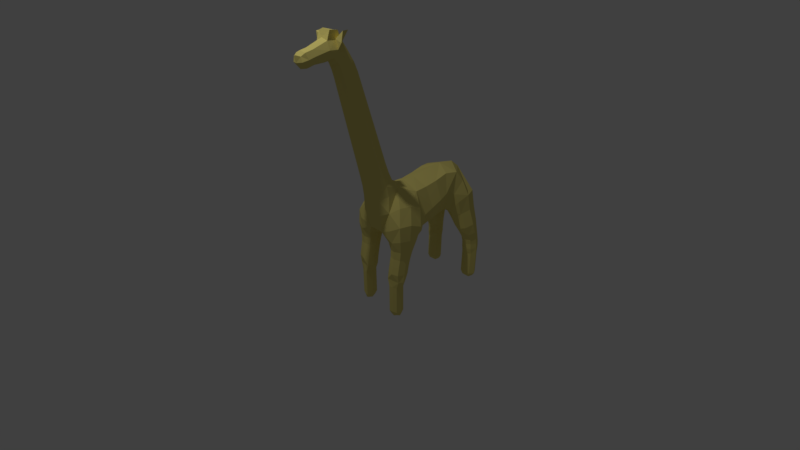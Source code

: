 # Source: kirin.blend  (saved by Blender 2.79.0; exported with 4.5.12 LTS)
import bpy
from mathutils import Matrix  # noqa: F401  (used for matrix-valued properties, if any)

bpy.ops.wm.read_factory_settings(use_empty=True)
scene = bpy.context.scene
scene.name = 'Scene'

# ---- collections
col_collection_1 = bpy.data.collections.new('Collection 1'); scene.collection.children.link(col_collection_1)

# ---- materials (node trees are filled in below, after node groups)
mat_material = bpy.data.materials.new('Material')
mat_material.alpha_threshold = 0.0
mat_material.use_transparent_shadow = False
mat_material.diffuse_color = (0.8, 0.6959, 0.2076, 1.0)
mat_material.roughness = 0.5
mat_material.specular_intensity = 0.1019
mat_material.line_color = (0.0, 0.0, 0.0, 1.0)

# ---- material node trees

# ---- world
world_world = bpy.data.worlds.new('World'); scene.world = world_world
world_world.color = (0.05088, 0.05088, 0.05088)
world_world.use_sun_shadow = False
world_world.sun_shadow_jitter_overblur = 0.0
world_world.cycles.sampling_method = 'MANUAL'

# ---- cameras
cam_camera = bpy.data.cameras.new('Camera')
cam_camera.clip_end = 100.0
cam_camera.lens = 16.0
cam_camera.sensor_width = 32.0
cam_camera.sensor_height = 18.0
cam_camera.ortho_scale = 7.314
cam_camera.dof.focus_distance = 5.24
cam_camera.dof.aperture_fstop = 128.0

# ---- lights
light_lamp = bpy.data.lights.new('Lamp', 'POINT')
light_lamp.transmission_factor = 0.0
light_lamp.cutoff_distance = 30.0
light_lamp.energy = 500.0
light_lamp.shadow_buffer_clip_start = 1.001
light_lamp.shadow_soft_size = 0.1
light_lamp.shadow_maximum_resolution = 0.006
light_lamp.use_absolute_resolution = True

# ---- meshes
me_cube = bpy.data.meshes.new('Cube')
me_cube.from_pydata([(0.0, 1.124, 0.1429), (0.0, 0.2689, 0.21), (0.3713, -0.2671, 1.722), (0.0, 0.08357, 1.845), (0.0, 1.06, 1.584), (0.0, -0.5233, 1.025), (0.6932, 1.146, 0.8101), (0.5048, -0.3128, 1.019), (0.0, -0.6175, 1.599), (0.7529, 2.971, -2.208), (0.7513, 0.229, 1.141), (0.8197, 0.6648, 0.6748), (0.0, 0.4143, 1.595), (0.6227, -0.1544, -2.257), (0.0, -2.237, 4.696), (0.3333, 2.426, -0.002055), (0.7472, 2.365, 0.2332), (0.7762, 2.954, 0.3807), (0.3482, 3.005, 0.1511), (0.4859, 2.668, -0.5214), (0.9005, 2.633, -0.5239), (0.9024, 3.043, -0.4033), (0.487, 3.077, -0.4012), (0.6227, -0.3256, -1.198), (0.465, -0.155, -1.209), (0.6227, 0.01674, -1.219), (0.7805, -0.1544, -1.209), (0.6227, -0.3259, -2.052), (0.465, -0.155, -2.052), (0.6227, 0.01704, -2.052), (0.7805, -0.1544, -2.052), (0.6243, -0.2847, -0.299), (0.378, -0.03221, -0.3484), (0.6344, 0.223, -0.3942), (0.8766, -0.03381, -0.3354), (0.6227, -0.364, -0.7454), (0.3729, -0.116, -0.7777), (0.6234, 0.1324, -0.8108), (0.8728, -0.1161, -0.7772), (0.561, 2.801, -0.9017), (0.9096, 2.781, -0.9026), (0.9257, 3.13, -0.8724), (0.5777, 3.151, -0.8716), (0.5674, 2.834, -1.257), (0.9205, 2.819, -1.257), (0.9383, 3.109, -1.257), (0.5853, 3.123, -1.257), (0.5674, 2.834, -2.023), (0.9205, 2.819, -2.023), (0.9384, 3.109, -2.023), (0.5853, 3.123, -2.023), (0.09473, 2.302, 0.236), (0.6372, 2.134, 0.9239), (0.0, 3.002, 1.466), (0.0, -1.4, 4.62), (0.0, -1.091, 4.961), (0.25, -1.246, 4.79), (0.0, 1.955, 0.2756), (0.6281, 1.789, 1.034), (0.0, 2.144, 1.743), (0.0, -1.301, 4.311), (0.0, -0.8209, 4.489), (0.257, -1.061, 4.4), (0.0, -1.193, 3.875), (0.0, -0.6688, 4.027), (0.2729, -0.9309, 3.951), (0.0, -1.057, 3.34), (0.0, -0.4968, 3.503), (0.2918, -0.777, 3.421), (0.0, -0.9098, 2.76), (0.0, -0.3103, 2.934), (0.3122, -0.6101, 2.847), (0.0, -0.7523, 2.14), (0.0, -0.1149, 2.338), (0.3338, -0.4336, 2.239), (0.0, -2.01, 4.58), (0.0, -2.125, 4.925), (0.2111, -2.068, 4.752), (0.0, -1.607, 4.67), (0.0, -1.604, 5.143), (0.25, -1.605, 4.906), (0.6203, -0.3396, 0.2115), (0.3576, 0.04149, 0.04637), (0.7216, 0.4226, 0.08494), (0.9501, 0.01811, 0.2761), (0.4177, -0.2401, 1.445), (0.0, -2.152, 4.581), (0.6623, -0.08404, 1.137), (0.0, 0.6873, 0.1218), (0.2661, 0.113, 0.1915), (0.4271, 0.3706, 1.483), (0.0, 0.6934, 1.562), (0.0, 0.2161, 1.688), (0.5044, -0.155, -2.206), (0.5878, -0.381, 0.5674), (0.2994, -0.4606, 0.9353), (0.0, -0.5673, 1.346), (0.6227, -0.283, -2.206), (0.0, -2.238, 4.839), (0.741, -0.1544, -2.206), (0.7263, 0.823, 0.7167), (0.8122, 0.5229, 0.981), (0.8225, 0.58, 0.3531), (0.9321, 0.07282, 0.7013), (0.1656, -2.195, 4.71), (0.6227, -0.02582, -2.206), (0.6272, 3.085, -2.162), (0.892, 3.074, -2.162), (0.8786, 2.857, -2.162), (0.6138, 2.868, -2.162), (0.2785, -0.5299, 1.63), (0.0, -0.6778, 1.845), (0.0, -0.01582, 2.064), (0.2784, -0.003864, 1.815), (0.3487, -0.3468, 1.954), (0.0, 1.574, 0.2663), (0.5024, 1.15, 0.3114), (0.6754, 1.507, 0.9397), (0.4805, 1.073, 1.397), (0.0, 1.531, 1.652), (0.2209, 2.726, 0.009341), (0.414, 2.541, -0.2886), (0.5668, 2.252, 0.07681), (0.2427, 2.342, 0.2104), (0.8711, 2.488, -0.2368), (0.876, 2.633, 0.3485), (0.7234, 2.245, 0.6502), (0.8807, 2.986, -0.07574), (0.5946, 3.127, 0.3059), (0.6952, 2.93, 0.8634), (0.4158, 3.028, -0.1293), (0.2087, 3.019, 0.407), (0.3841, 2.882, -0.4613), (0.5381, 2.765, -0.7212), (0.6952, 2.55, -0.5523), (0.9021, 2.74, -0.7232), (1.005, 2.83, -0.464), (0.9108, 3.101, -0.6548), (0.6967, 3.163, -0.3723), (0.5503, 3.129, -0.6533), (0.741, -0.2828, -1.201), (0.6227, -0.3185, -0.9773), (0.5044, -0.3422, -1.201), (0.6227, -0.3258, -1.845), (0.3727, -0.1453, -0.9984), (0.5044, 0.03215, -1.217), (0.465, -0.155, -1.847), (0.6228, 0.02295, -1.02), (0.741, -0.02605, -1.217), (0.6227, 0.01697, -1.85), (0.8727, -0.1478, -0.9984), (0.7805, -0.1544, -1.847), (0.741, -0.283, -2.052), (0.5044, -0.3425, -2.052), (0.5044, 0.03249, -2.052), (0.741, -0.02582, -2.052), (0.812, -0.2223, -0.3053), (0.6247, -0.2781, -0.06952), (0.4375, -0.2221, -0.3126), (0.623, -0.3242, -0.5147), (0.3761, 0.009586, -0.1521), (0.4453, 0.1598, -0.3861), (0.3742, -0.07562, -0.5571), (0.6574, 0.2965, -0.1746), (0.8184, 0.1571, -0.3732), (0.6263, 0.1741, -0.5994), (0.8984, 0.002318, -0.07987), (0.8737, -0.07612, -0.5532), (0.8102, -0.3021, -0.7533), (0.4352, -0.302, -0.7534), (0.4358, 0.07035, -0.8026), (0.8106, 0.07008, -0.8019), (0.4822, 2.981, -0.8864), (0.5664, 2.803, -1.076), (0.7316, 2.704, -0.9098), (0.918, 2.785, -1.076), (1.005, 2.95, -0.8878), (0.9358, 3.137, -1.069), (0.7563, 3.228, -0.8645), (0.5842, 3.156, -1.069), (0.4881, 2.982, -1.257), (0.5674, 2.834, -1.839), (0.7395, 2.754, -1.257), (0.9205, 2.819, -1.839), (1.018, 2.96, -1.257), (0.9384, 3.109, -1.839), (0.7663, 3.188, -1.257), (0.5853, 3.123, -1.839), (0.4881, 2.982, -2.023), (0.7395, 2.754, -2.023), (1.018, 2.96, -2.023), (0.7663, 3.188, -2.023), (0.4839, 2.028, 0.4465), (0.0, 2.211, 0.2237), (0.6796, 2.436, 1.289), (0.5915, 1.992, 1.054), (0.0, 3.187, 1.088), (0.0, 2.695, 1.683), (0.1875, -1.361, 4.662), (0.0, -1.479, 4.696), (0.0, -1.348, 4.478), (0.0, -1.259, 5.184), (0.1875, -1.13, 4.918), (0.0, -0.9237, 4.713), (0.25, -1.399, 4.916), (0.2517, -1.136, 4.596), (0.4726, 1.775, 0.4365), (0.4841, 1.89, 1.586), (0.1927, -1.241, 4.333), (0.0, -1.252, 4.111), (0.1927, -0.881, 4.467), (0.0, -0.7477, 4.267), (0.2645, -1.0, 4.189), (0.2047, -1.127, 3.894), (0.0, -1.127, 3.614), (0.2047, -0.7343, 4.008), (0.0, -0.5849, 3.771), (0.2821, -0.8558, 3.693), (0.2188, -0.9871, 3.36), (0.0, -0.9847, 3.054), (0.2188, -0.5668, 3.482), (0.0, -0.405, 3.223), (0.3018, -0.6949, 3.139), (0.2341, -0.8349, 2.781), (0.0, -0.8324, 2.455), (0.2341, -0.3852, 2.912), (0.0, -0.2133, 2.638), (0.3228, -0.5229, 2.546), (0.2503, -0.6726, 2.165), (0.2503, -0.1946, 2.313), (0.1656, -2.025, 4.623), (0.0, -1.856, 4.636), (0.1656, -2.111, 4.882), (0.0, -1.942, 4.981), (0.2111, -1.899, 4.809), (0.1875, -1.607, 4.729), (0.1875, -1.604, 5.084), (0.861, -0.2515, 0.2861), (0.3937, -0.2473, 0.1217), (0.4867, 0.3358, 0.01897), (0.9056, 0.3058, 0.1908), (0.499, 1.519, 0.3991), (0.4852, 1.473, 1.472), (0.1303, -2.13, 4.625), (0.1303, -2.194, 4.817), (0.1875, -1.459, 4.751), (0.1875, -1.279, 5.129), (0.2615, -0.595, 1.872), (0.2615, -0.09856, 2.036), (0.1888, -1.295, 4.508), (0.1888, -0.9767, 4.684), (0.7104, -0.2497, -2.166), (0.5351, -0.2939, -2.166), (0.5351, -0.01612, -2.166), (0.7104, -0.05916, -2.166), (0.8102, -0.2758, -0.9826), (0.4352, -0.332, -0.9826), (0.4352, 0.04137, -1.014), (0.8102, -0.01975, -1.014), (0.5567, 2.979, -2.126), (0.743, 2.811, -2.126), (0.9491, 2.963, -2.126), (0.7628, 3.132, -2.126), (0.4535, 2.954, -0.6868), (0.7183, 2.663, -0.7393), (0.9974, 2.914, -0.6894), (0.7343, 3.206, -0.6371), (0.09651, 2.691, 0.1773), (0.5298, 2.117, 0.3575), (0.8491, 2.532, 0.8449), (0.4724, 3.159, 0.6956), (0.826, -0.2087, -0.05411), (0.4284, -0.2076, -0.1041), (0.4579, 0.2279, -0.1875), (0.8442, 0.2188, -0.1318), (0.8337, -0.2458, 0.6926), (0.2198, -0.3405, 0.4044), (0.941, 0.4232, 0.5606), (0.4451, 1.938, 0.4519), (0.5768, 2.248, 1.569), (0.2937, -0.4831, 1.349), (0.3795, 0.1097, 1.58), (0.5248, 0.6302, 0.1983), (0.513, 0.6687, 1.379), (0.2986, 2.796, -0.2247), (0.6492, 2.396, -0.3), (0.9844, 2.725, -0.1436), (0.6582, 3.131, -0.06254), (0.741, -0.283, -1.845), (0.5044, -0.3424, -1.845), (0.5044, 0.0324, -1.849), (0.741, -0.02588, -1.849), (0.8106, -0.2623, -0.5235), (0.4357, -0.2622, -0.5257), (0.4383, 0.1118, -0.5897), (0.8126, 0.1109, -0.5856), (0.4873, 2.984, -1.072), (0.7379, 2.706, -1.078), (1.015, 2.956, -1.073), (0.7646, 3.235, -1.067), (0.4881, 2.982, -1.839), (0.7395, 2.754, -1.839), (1.018, 2.96, -1.839), (0.7663, 3.188, -1.839), (0.1983, -1.189, 4.131), (0.1983, -0.8108, 4.248), (0.2116, -1.059, 3.634), (0.2116, -0.6526, 3.752), (0.2263, -0.9122, 3.075), (0.2263, -0.4775, 3.202), (0.2421, -0.7551, 2.478), (0.2421, -0.2907, 2.615), (0.1656, -1.867, 4.679), (0.0, -0.4393, 0.4933), (0.1656, -1.931, 4.938), (0.0, 2.686, 0.28), (0.0, 3.009, 0.4958), (0.0, -1.556, 5.318), (0.1875, -1.534, 5.279), (0.0, -1.319, 5.279), (0.1875, -1.339, 5.279), (0.1875, -1.409, 5.279), (0.1875, -1.406, 5.112), (0.4688, -1.291, 5.28), (0.4253, -1.433, 5.048), (0.4688, -1.418, 5.263)], [], [(0, 115, 241, 116), (0, 116, 282, 88), (1, 88, 282, 89), (2, 113, 248, 114), (2, 114, 247, 110), (2, 110, 280, 85), (2, 85, 281, 113), (3, 112, 248, 113), (3, 113, 281, 92), (4, 118, 242, 119), (4, 91, 283, 118), (5, 95, 280, 96), (6, 116, 241, 117), (6, 117, 242, 118), (6, 118, 283, 100), (6, 100, 282, 116), (7, 94, 275, 87), (7, 87, 281, 85), (7, 85, 280, 95), (7, 95, 276, 94), (8, 110, 247, 111), (8, 96, 280, 110), (9, 106, 262, 107), (9, 107, 261, 108), (9, 108, 260, 109), (9, 109, 259, 106), (10, 101, 283, 90), (10, 90, 281, 87), (10, 87, 275, 103), (10, 103, 277, 101), (11, 100, 283, 101), (11, 101, 277, 102), (11, 102, 282, 100), (12, 92, 281, 90), (12, 90, 283, 91), (13, 99, 251, 97), (13, 97, 252, 93), (13, 93, 253, 105), (13, 105, 254, 99), (14, 104, 244, 98), (14, 86, 243, 104), (15, 120, 284, 121), (15, 121, 285, 122), (15, 122, 268, 123), (15, 123, 267, 120), (16, 122, 285, 124), (16, 124, 286, 125), (16, 125, 269, 126), (16, 126, 268, 122), (17, 125, 286, 127), (17, 127, 287, 128), (17, 128, 270, 129), (17, 129, 269, 125), (18, 128, 287, 130), (18, 130, 284, 120), (18, 120, 267, 131), (18, 131, 270, 128), (19, 132, 263, 133), (19, 133, 264, 134), (19, 134, 285, 121), (19, 121, 284, 132), (20, 134, 264, 135), (20, 135, 265, 136), (20, 136, 286, 124), (20, 124, 285, 134), (21, 136, 265, 137), (21, 137, 266, 138), (21, 138, 287, 127), (21, 127, 286, 136), (22, 138, 266, 139), (22, 139, 263, 132), (22, 132, 284, 130), (22, 130, 287, 138), (23, 140, 255, 141), (23, 141, 256, 142), (23, 142, 289, 143), (23, 143, 288, 140), (24, 142, 256, 144), (24, 144, 257, 145), (24, 145, 290, 146), (24, 146, 289, 142), (25, 145, 257, 147), (25, 147, 258, 148), (25, 148, 291, 149), (25, 149, 290, 145), (26, 148, 258, 150), (26, 150, 255, 140), (26, 140, 288, 151), (26, 151, 291, 148), (27, 152, 288, 143), (27, 143, 289, 153), (27, 153, 252, 97), (27, 97, 251, 152), (28, 153, 289, 146), (28, 146, 290, 154), (28, 154, 253, 93), (28, 93, 252, 153), (29, 154, 290, 149), (29, 149, 291, 155), (29, 155, 254, 105), (29, 105, 253, 154), (30, 155, 291, 151), (30, 151, 288, 152), (30, 152, 251, 99), (30, 99, 254, 155), (31, 156, 271, 157), (31, 157, 272, 158), (31, 158, 293, 159), (31, 159, 292, 156), (32, 158, 272, 160), (32, 160, 273, 161), (32, 161, 294, 162), (32, 162, 293, 158), (33, 161, 273, 163), (33, 163, 274, 164), (33, 164, 295, 165), (33, 165, 294, 161), (34, 164, 274, 166), (34, 166, 271, 156), (34, 156, 292, 167), (34, 167, 295, 164), (35, 168, 292, 159), (35, 159, 293, 169), (35, 169, 256, 141), (35, 141, 255, 168), (36, 169, 293, 162), (36, 162, 294, 170), (36, 170, 257, 144), (36, 144, 256, 169), (37, 170, 294, 165), (37, 165, 295, 171), (37, 171, 258, 147), (37, 147, 257, 170), (38, 171, 295, 167), (38, 167, 292, 168), (38, 168, 255, 150), (38, 150, 258, 171), (39, 172, 296, 173), (39, 173, 297, 174), (39, 174, 264, 133), (39, 133, 263, 172), (40, 174, 297, 175), (40, 175, 298, 176), (40, 176, 265, 135), (40, 135, 264, 174), (41, 176, 298, 177), (41, 177, 299, 178), (41, 178, 266, 137), (41, 137, 265, 176), (42, 178, 299, 179), (42, 179, 296, 172), (42, 172, 263, 139), (42, 139, 266, 178), (43, 180, 300, 181), (43, 181, 301, 182), (43, 182, 297, 173), (43, 173, 296, 180), (44, 182, 301, 183), (44, 183, 302, 184), (44, 184, 298, 175), (44, 175, 297, 182), (45, 184, 302, 185), (45, 185, 303, 186), (45, 186, 299, 177), (45, 177, 298, 184), (46, 186, 303, 187), (46, 187, 300, 180), (46, 180, 296, 179), (46, 179, 299, 186), (47, 188, 259, 109), (47, 109, 260, 189), (47, 189, 301, 181), (47, 181, 300, 188), (48, 189, 260, 108), (48, 108, 261, 190), (48, 190, 302, 183), (48, 183, 301, 189), (49, 190, 261, 107), (49, 107, 262, 191), (49, 191, 303, 185), (49, 185, 302, 190), (50, 191, 262, 106), (50, 106, 259, 188), (50, 188, 300, 187), (50, 187, 303, 191), (51, 123, 268, 192), (51, 192, 278, 193), (52, 192, 268, 126), (52, 126, 269, 194), (52, 194, 279, 195), (52, 195, 278, 192), (53, 194, 269, 129), (53, 129, 270, 196), (89, 276, 313, 1), (53, 197, 279, 194), (54, 198, 245, 199), (54, 200, 249, 198), (55, 201, 246, 202), (55, 202, 250, 203), (56, 202, 246, 204), (56, 204, 245, 198), (56, 198, 249, 205), (56, 205, 250, 202), (57, 193, 278, 206), (57, 206, 241, 115), (58, 206, 278, 195), (58, 195, 279, 207), (58, 207, 242, 117), (58, 117, 241, 206), (59, 207, 279, 197), (59, 119, 242, 207), (60, 208, 249, 200), (60, 209, 304, 208), (61, 203, 250, 210), (61, 210, 305, 211), (62, 210, 250, 205), (62, 205, 249, 208), (62, 208, 304, 212), (62, 212, 305, 210), (63, 213, 304, 209), (63, 214, 306, 213), (64, 211, 305, 215), (64, 215, 307, 216), (65, 215, 305, 212), (65, 212, 304, 213), (65, 213, 306, 217), (65, 217, 307, 215), (66, 218, 306, 214), (66, 219, 308, 218), (67, 216, 307, 220), (67, 220, 309, 221), (68, 220, 307, 217), (68, 217, 306, 218), (68, 218, 308, 222), (68, 222, 309, 220), (69, 223, 308, 219), (69, 224, 310, 223), (70, 221, 309, 225), (70, 225, 311, 226), (71, 225, 309, 222), (71, 222, 308, 223), (71, 223, 310, 227), (71, 227, 311, 225), (72, 228, 310, 224), (72, 111, 247, 228), (73, 226, 311, 229), (73, 229, 248, 112), (74, 229, 311, 227), (74, 227, 310, 228), (74, 228, 247, 114), (74, 114, 248, 229), (75, 230, 243, 86), (75, 231, 312, 230), (76, 98, 244, 232), (76, 232, 314, 233), (77, 232, 244, 104), (77, 104, 243, 230), (77, 230, 312, 234), (77, 234, 314, 232), (78, 235, 312, 231), (78, 199, 245, 235), (79, 233, 314, 236), (236, 322, 321, 318), (80, 236, 314, 234), (80, 234, 312, 235), (80, 235, 245, 204), (80, 204, 322, 236), (81, 237, 275, 94), (81, 94, 276, 238), (81, 238, 272, 157), (81, 157, 271, 237), (82, 238, 276, 89), (82, 89, 282, 239), (82, 239, 273, 160), (82, 160, 272, 238), (83, 239, 282, 102), (83, 102, 277, 240), (83, 240, 274, 163), (83, 163, 273, 239), (84, 240, 277, 103), (84, 103, 275, 237), (84, 237, 271, 166), (84, 166, 274, 240), (313, 276, 95, 5), (51, 193, 315), (267, 315, 316, 131), (131, 316, 196, 270), (315, 267, 123, 51), (317, 318, 321, 320, 319), (79, 236, 318, 317), (246, 201, 319, 320), (325, 324, 323), (322, 204, 324, 325), (321, 322, 246, 320), (246, 322, 325, 323), (204, 246, 323, 324)])
_uv = me_cube.uv_layers.new(name='UVマップ')
_uv.uv.foreach_set('vector', [0.07269, 0.01555, 0.0873, 0.00879, 0.09393, 0.02375, 0.0834, 0.03027, 0.07269, 0.01555, 0.0834, 0.03027, 0.06793, 0.04076, 0.05898, 0.02405, 0.04481, 0.03318, 0.05898, 0.02405, 0.06793, 0.04076, 0.04863, 0.04376, 0.07845, 0.1437, 0.1121, 0.1361, 0.1211, 0.1673, 0.08287, 0.1759, 0.07845, 0.1437, 0.08287, 0.1759, 0.04389, 0.179, 0.04409, 0.146, 0.07845, 0.1437, 0.04409, 0.146, 0.04267, 0.1165, 0.06852, 0.1163, 0.07845, 0.1437, 0.06852, 0.1163, 0.1011, 0.1098, 0.1121, 0.1361, 0.1445, 0.1261, 0.1587, 0.154, 0.1211, 0.1673, 0.1121, 0.1361, 0.1445, 0.1261, 0.1121, 0.1361, 0.1011, 0.1098, 0.1369, 0.1085, 0.1364, 0.06106, 0.116, 0.05571, 0.1223, 0.04266, 0.1389, 0.04402, 0.1364, 0.06106, 0.1343, 0.07781, 0.1076, 0.07163, 0.116, 0.05571, 0.01925, 0.0916, 0.03912, 0.0867, 0.04267, 0.1165, 0.01468, 0.1168, 0.09679, 0.0425, 0.0834, 0.03027, 0.09393, 0.02375, 0.1067, 0.03508, 0.09679, 0.0425, 0.1067, 0.03508, 0.1223, 0.04266, 0.116, 0.05571, 0.09679, 0.0425, 0.116, 0.05571, 0.1076, 0.07163, 0.08688, 0.04978, 0.09679, 0.0425, 0.08688, 0.04978, 0.06793, 0.04076, 0.0834, 0.03027, 0.05425, 0.08868, 0.05083, 0.06926, 0.06008, 0.07079, 0.07037, 0.08768, 0.05425, 0.08868, 0.07037, 0.08768, 0.1011, 0.1098, 0.06852, 0.1163, 0.05425, 0.08868, 0.06852, 0.1163, 0.04267, 0.1165, 0.03912, 0.0867, 0.05425, 0.08868, 0.03912, 0.0867, 0.03853, 0.05985, 0.05083, 0.06926, 0.009291, 0.1436, 0.04409, 0.146, 0.04389, 0.179, 0.003648, 0.1776, 0.009291, 0.1436, 0.01468, 0.1168, 0.04267, 0.1165, 0.04409, 0.146, 0.1146, 0.007388, 0.1146, 0.007387, 0.1146, 0.007388, 0.1146, 0.007388, 0.1146, 0.007388, 0.1146, 0.007388, 0.1146, 0.007389, 0.1146, 0.007389, 0.1146, 0.007388, 0.1146, 0.007389, 0.1146, 0.007388, 0.1146, 0.007388, 0.1146, 0.007388, 0.1146, 0.007388, 0.1146, 0.007387, 0.1146, 0.007387, 0.08284, 0.07798, 0.08621, 0.06514, 0.1076, 0.07163, 0.106, 0.08954, 0.08284, 0.07798, 0.106, 0.08954, 0.1011, 0.1098, 0.07037, 0.08768, 0.08284, 0.07798, 0.07037, 0.08768, 0.06008, 0.07079, 0.06884, 0.06689, 0.08284, 0.07798, 0.06884, 0.06689, 0.07377, 0.05786, 0.08621, 0.06514, 0.08171, 0.05412, 0.08688, 0.04978, 0.1076, 0.07163, 0.08621, 0.06514, 0.08171, 0.05412, 0.08621, 0.06514, 0.07377, 0.05786, 0.07221, 0.0504, 0.08171, 0.05412, 0.07221, 0.0504, 0.06793, 0.04076, 0.08688, 0.04978, 0.1344, 0.09344, 0.1369, 0.1085, 0.1011, 0.1098, 0.106, 0.08954, 0.1344, 0.09344, 0.106, 0.08954, 0.1076, 0.07163, 0.1343, 0.07781, 0.05539, 0.04578, 0.05551, 0.04642, 0.05554, 0.04654, 0.05553, 0.04644, 0.05539, 0.04578, 0.05553, 0.04644, 0.05558, 0.04662, 0.05551, 0.04643, 0.05539, 0.04578, 0.05551, 0.04643, 0.05552, 0.04664, 0.0555, 0.04645, 0.05539, 0.04578, 0.0555, 0.04645, 0.05552, 0.04654, 0.05551, 0.04642, 0.0812, 0.9844, 0.0958, 0.9739, 0.1018, 0.9822, 0.09553, 0.997, 0.0812, 0.9844, 0.07385, 0.9668, 0.0899, 0.9655, 0.0958, 0.9739, 0.1119, 0.006529, 0.1139, 0.004732, 0.1143, 0.006185, 0.1135, 0.006996, 0.1119, 0.006529, 0.1135, 0.006996, 0.1136, 0.00785, 0.1118, 0.00906, 0.1119, 0.006529, 0.1118, 0.00906, 0.109, 0.01231, 0.109, 0.005558, 0.1119, 0.006529, 0.109, 0.005558, 0.1136, 0.002335, 0.1139, 0.004732, 0.1132, 0.01058, 0.1118, 0.00906, 0.1136, 0.00785, 0.1141, 0.00826, 0.1132, 0.01058, 0.1141, 0.00826, 0.1148, 0.008308, 0.1155, 0.01041, 0.1132, 0.01058, 0.1155, 0.01041, 0.1184, 0.01451, 0.1139, 0.01564, 0.1132, 0.01058, 0.1139, 0.01564, 0.109, 0.01231, 0.1118, 0.00906, 0.1171, 0.008817, 0.1155, 0.01041, 0.1148, 0.008308, 0.1154, 0.007911, 0.1171, 0.008817, 0.1154, 0.007911, 0.1157, 0.007185, 0.1174, 0.007097, 0.1171, 0.008817, 0.1174, 0.007097, 0.1211, 0.007195, 0.1209, 0.01075, 0.1171, 0.008817, 0.1209, 0.01075, 0.1184, 0.01451, 0.1155, 0.01041, 0.1164, 0.005358, 0.1174, 0.007097, 0.1157, 0.007185, 0.1153, 0.006428, 0.1164, 0.005358, 0.1153, 0.006428, 0.1143, 0.006185, 0.1139, 0.004732, 0.1164, 0.005358, 0.1139, 0.004732, 0.1136, 0.002335, 0.1188, 0.00343, 0.1164, 0.005358, 0.1188, 0.00343, 0.1211, 0.007195, 0.1174, 0.007097, 0.1142, 0.007196, 0.1145, 0.006885, 0.1145, 0.007183, 0.1144, 0.007293, 0.1142, 0.007196, 0.1144, 0.007293, 0.1144, 0.007459, 0.1142, 0.007564, 0.1142, 0.007196, 0.1142, 0.007564, 0.1136, 0.00785, 0.1135, 0.006996, 0.1142, 0.007196, 0.1135, 0.006996, 0.1143, 0.006185, 0.1145, 0.006885, 0.1144, 0.007737, 0.1142, 0.007564, 0.1144, 0.007459, 0.1145, 0.007548, 0.1144, 0.007737, 0.1145, 0.007548, 0.1146, 0.00754, 0.1147, 0.00774, 0.1144, 0.007737, 0.1147, 0.00774, 0.1148, 0.008308, 0.1141, 0.00826, 0.1144, 0.007737, 0.1141, 0.00826, 0.1136, 0.00785, 0.1142, 0.007564, 0.1149, 0.007573, 0.1147, 0.00774, 0.1146, 0.00754, 0.1147, 0.007459, 0.1149, 0.007573, 0.1147, 0.007459, 0.1147, 0.007339, 0.115, 0.007276, 0.1149, 0.007573, 0.115, 0.007276, 0.1157, 0.007185, 0.1154, 0.007911, 0.1149, 0.007573, 0.1154, 0.007911, 0.1148, 0.008308, 0.1147, 0.00774, 0.1148, 0.006975, 0.115, 0.007276, 0.1147, 0.007339, 0.1147, 0.007226, 0.1148, 0.006975, 0.1147, 0.007226, 0.1145, 0.007183, 0.1145, 0.006885, 0.1148, 0.006975, 0.1145, 0.006885, 0.1143, 0.006185, 0.1153, 0.006428, 0.1148, 0.006975, 0.1153, 0.006428, 0.1157, 0.007185, 0.115, 0.007276, 0.05632, 0.05054, 0.05629, 0.05059, 0.05639, 0.05102, 0.05631, 0.05098, 0.05632, 0.05054, 0.05631, 0.05098, 0.05627, 0.05087, 0.05637, 0.05047, 0.05632, 0.05054, 0.05637, 0.05047, 0.05581, 0.04731, 0.05573, 0.04728, 0.05632, 0.05054, 0.05573, 0.04728, 0.05568, 0.04727, 0.05629, 0.05059, 0.05625, 0.05041, 0.05637, 0.05047, 0.05627, 0.05087, 0.05626, 0.05079, 0.05625, 0.05041, 0.05626, 0.05079, 0.05631, 0.05075, 0.05616, 0.05046, 0.05625, 0.05041, 0.05616, 0.05046, 0.05555, 0.04735, 0.05569, 0.04736, 0.05625, 0.05041, 0.05569, 0.04736, 0.05581, 0.04731, 0.05637, 0.05047, 0.05623, 0.05048, 0.05616, 0.05046, 0.05631, 0.05075, 0.05638, 0.0508, 0.05623, 0.05048, 0.05638, 0.0508, 0.05641, 0.05092, 0.05628, 0.05054, 0.05623, 0.05048, 0.05628, 0.05054, 0.05565, 0.04726, 0.05561, 0.04729, 0.05623, 0.05048, 0.05561, 0.04729, 0.05555, 0.04735, 0.05616, 0.05046, 0.05628, 0.05057, 0.05628, 0.05054, 0.05641, 0.05092, 0.05641, 0.05099, 0.05628, 0.05057, 0.05641, 0.05099, 0.05639, 0.05102, 0.05629, 0.05059, 0.05628, 0.05057, 0.05629, 0.05059, 0.05568, 0.04727, 0.05566, 0.04726, 0.05628, 0.05057, 0.05566, 0.04726, 0.05565, 0.04726, 0.05628, 0.05054, 0.05562, 0.04681, 0.05559, 0.04679, 0.05568, 0.04727, 0.05573, 0.04728, 0.05562, 0.04681, 0.05573, 0.04728, 0.05581, 0.04731, 0.05564, 0.04685, 0.05562, 0.04681, 0.05564, 0.04685, 0.05558, 0.04662, 0.05553, 0.04644, 0.05562, 0.04681, 0.05553, 0.04644, 0.05554, 0.04654, 0.05559, 0.04679, 0.05559, 0.04684, 0.05564, 0.04685, 0.05581, 0.04731, 0.05569, 0.04736, 0.05559, 0.04684, 0.05569, 0.04736, 0.05555, 0.04735, 0.05554, 0.04686, 0.05559, 0.04684, 0.05554, 0.04686, 0.05552, 0.04664, 0.05551, 0.04643, 0.05559, 0.04684, 0.05551, 0.04643, 0.05558, 0.04662, 0.05564, 0.04685, 0.05555, 0.04682, 0.05554, 0.04686, 0.05555, 0.04735, 0.05561, 0.04729, 0.05555, 0.04682, 0.05561, 0.04729, 0.05565, 0.04726, 0.05556, 0.0468, 0.05555, 0.04682, 0.05556, 0.0468, 0.05552, 0.04654, 0.0555, 0.04645, 0.05555, 0.04682, 0.0555, 0.04645, 0.05552, 0.04664, 0.05554, 0.04686, 0.05558, 0.04678, 0.05556, 0.0468, 0.05565, 0.04726, 0.05566, 0.04726, 0.05558, 0.04678, 0.05566, 0.04726, 0.05568, 0.04727, 0.05559, 0.04679, 0.05558, 0.04678, 0.05559, 0.04679, 0.05554, 0.04654, 0.05551, 0.04642, 0.05558, 0.04678, 0.05551, 0.04642, 0.05552, 0.04654, 0.05556, 0.0468, 0.05572, 0.05298, 0.05667, 0.0532, 0.05696, 0.05535, 0.05479, 0.05478, 0.05572, 0.05298, 0.05479, 0.05478, 0.05352, 0.05288, 0.05518, 0.05215, 0.05572, 0.05298, 0.05518, 0.05215, 0.05589, 0.05168, 0.05611, 0.05205, 0.05572, 0.05298, 0.05611, 0.05205, 0.05652, 0.05216, 0.05667, 0.0532, 0.05549, 0.05105, 0.05518, 0.05215, 0.05352, 0.05288, 0.05431, 0.0502, 0.05549, 0.05105, 0.05431, 0.0502, 0.0569, 0.04937, 0.05653, 0.05064, 0.05549, 0.05105, 0.05653, 0.05064, 0.05644, 0.05102, 0.05602, 0.05122, 0.05549, 0.05105, 0.05602, 0.05122, 0.05589, 0.05168, 0.05518, 0.05215, 0.05746, 0.05097, 0.05653, 0.05064, 0.0569, 0.04937, 0.05897, 0.05014, 0.05746, 0.05097, 0.05897, 0.05014, 0.05989, 0.05213, 0.05788, 0.05181, 0.05746, 0.05097, 0.05788, 0.05181, 0.05707, 0.05155, 0.05688, 0.05116, 0.05746, 0.05097, 0.05688, 0.05116, 0.05644, 0.05102, 0.05653, 0.05064, 0.05753, 0.05273, 0.05788, 0.05181, 0.05989, 0.05213, 0.05897, 0.05428, 0.05753, 0.05273, 0.05897, 0.05428, 0.05696, 0.05535, 0.05667, 0.0532, 0.05753, 0.05273, 0.05667, 0.0532, 0.05652, 0.05216, 0.05691, 0.05196, 0.05753, 0.05273, 0.05691, 0.05196, 0.05707, 0.05155, 0.05788, 0.05181, 0.05626, 0.05145, 0.05643, 0.0515, 0.05652, 0.05216, 0.05611, 0.05205, 0.05626, 0.05145, 0.05611, 0.05205, 0.05589, 0.05168, 0.05617, 0.05127, 0.05626, 0.05145, 0.05617, 0.05127, 0.05627, 0.05087, 0.05631, 0.05098, 0.05626, 0.05145, 0.05631, 0.05098, 0.05639, 0.05102, 0.05643, 0.0515, 0.05622, 0.05108, 0.05617, 0.05127, 0.05589, 0.05168, 0.05602, 0.05122, 0.05622, 0.05108, 0.05602, 0.05122, 0.05644, 0.05102, 0.05639, 0.05098, 0.05622, 0.05108, 0.05639, 0.05098, 0.05631, 0.05075, 0.05626, 0.05079, 0.05622, 0.05108, 0.05626, 0.05079, 0.05627, 0.05087, 0.05617, 0.05127, 0.05658, 0.05106, 0.05639, 0.05098, 0.05644, 0.05102, 0.05688, 0.05116, 0.05658, 0.05106, 0.05688, 0.05116, 0.05707, 0.05155, 0.05667, 0.05123, 0.05658, 0.05106, 0.05667, 0.05123, 0.05641, 0.05092, 0.05638, 0.0508, 0.05658, 0.05106, 0.05638, 0.0508, 0.05631, 0.05075, 0.05639, 0.05098, 0.05659, 0.05142, 0.05667, 0.05123, 0.05707, 0.05155, 0.05691, 0.05196, 0.05659, 0.05142, 0.05691, 0.05196, 0.05652, 0.05216, 0.05643, 0.0515, 0.05659, 0.05142, 0.05643, 0.0515, 0.05639, 0.05102, 0.05641, 0.05099, 0.05659, 0.05142, 0.05641, 0.05099, 0.05641, 0.05092, 0.05667, 0.05123, 0.1145, 0.007343, 0.1146, 0.007297, 0.1146, 0.007346, 0.1145, 0.007368, 0.1145, 0.007343, 0.1145, 0.007368, 0.1145, 0.007404, 0.1145, 0.007421, 0.1145, 0.007343, 0.1145, 0.007421, 0.1144, 0.007459, 0.1144, 0.007293, 0.1145, 0.007343, 0.1144, 0.007293, 0.1145, 0.007183, 0.1146, 0.007297, 0.1145, 0.007466, 0.1145, 0.007421, 0.1145, 0.007404, 0.1145, 0.007427, 0.1145, 0.007466, 0.1145, 0.007427, 0.1146, 0.007424, 0.1146, 0.00746, 0.1145, 0.007466, 0.1146, 0.00746, 0.1146, 0.00754, 0.1145, 0.007548, 0.1145, 0.007466, 0.1145, 0.007548, 0.1144, 0.007459, 0.1145, 0.007421, 0.1146, 0.00742, 0.1146, 0.00746, 0.1146, 0.007424, 0.1146, 0.007404, 0.1146, 0.00742, 0.1146, 0.007404, 0.1146, 0.007376, 0.1146, 0.007365, 0.1146, 0.00742, 0.1146, 0.007365, 0.1147, 0.007339, 0.1147, 0.007459, 0.1146, 0.00742, 0.1147, 0.007459, 0.1146, 0.00754, 0.1146, 0.00746, 0.1146, 0.007315, 0.1146, 0.007365, 0.1146, 0.007376, 0.1146, 0.007353, 0.1146, 0.007315, 0.1146, 0.007353, 0.1146, 0.007346, 0.1146, 0.007297, 0.1146, 0.007315, 0.1146, 0.007297, 0.1145, 0.007183, 0.1147, 0.007226, 0.1146, 0.007315, 0.1147, 0.007226, 0.1147, 0.007339, 0.1146, 0.007365, 0.1145, 0.007379, 0.1146, 0.007371, 0.1146, 0.007385, 0.1146, 0.007387, 0.1145, 0.007379, 0.1146, 0.007387, 0.1146, 0.007389, 0.1145, 0.007395, 0.1145, 0.007379, 0.1145, 0.007395, 0.1145, 0.007404, 0.1145, 0.007368, 0.1145, 0.007379, 0.1145, 0.007368, 0.1146, 0.007346, 0.1146, 0.007371, 0.1146, 0.007405, 0.1145, 0.007395, 0.1146, 0.007389, 0.1146, 0.00739, 0.1146, 0.007405, 0.1146, 0.00739, 0.1146, 0.00739, 0.1146, 0.007404, 0.1146, 0.007405, 0.1146, 0.007404, 0.1146, 0.007424, 0.1145, 0.007427, 0.1146, 0.007405, 0.1145, 0.007427, 0.1145, 0.007404, 0.1145, 0.007395, 0.1146, 0.007396, 0.1146, 0.007404, 0.1146, 0.00739, 0.1146, 0.007389, 0.1146, 0.007396, 0.1146, 0.007389, 0.1146, 0.007387, 0.1146, 0.007382, 0.1146, 0.007396, 0.1146, 0.007382, 0.1146, 0.007376, 0.1146, 0.007404, 0.1146, 0.007396, 0.1146, 0.007404, 0.1146, 0.007424, 0.1146, 0.007404, 0.1146, 0.007372, 0.1146, 0.007382, 0.1146, 0.007387, 0.1146, 0.007386, 0.1146, 0.007372, 0.1146, 0.007386, 0.1146, 0.007385, 0.1146, 0.007371, 0.1146, 0.007372, 0.1146, 0.007371, 0.1146, 0.007346, 0.1146, 0.007353, 0.1146, 0.007372, 0.1146, 0.007353, 0.1146, 0.007376, 0.1146, 0.007382, 0.1146, 0.007387, 0.1146, 0.007387, 0.1146, 0.007387, 0.1146, 0.007388, 0.1146, 0.007387, 0.1146, 0.007388, 0.1146, 0.007388, 0.1146, 0.007388, 0.1146, 0.007387, 0.1146, 0.007388, 0.1146, 0.007389, 0.1146, 0.007387, 0.1146, 0.007387, 0.1146, 0.007387, 0.1146, 0.007385, 0.1146, 0.007387, 0.1146, 0.007389, 0.1146, 0.007388, 0.1146, 0.007388, 0.1146, 0.007389, 0.1146, 0.007389, 0.1146, 0.007389, 0.1146, 0.007389, 0.1146, 0.007389, 0.1146, 0.007389, 0.1146, 0.007389, 0.1146, 0.00739, 0.1146, 0.00739, 0.1146, 0.007389, 0.1146, 0.00739, 0.1146, 0.007389, 0.1146, 0.007388, 0.1146, 0.007389, 0.1146, 0.007389, 0.1146, 0.007389, 0.1146, 0.007388, 0.1146, 0.007389, 0.1146, 0.007388, 0.1146, 0.007388, 0.1146, 0.007388, 0.1146, 0.007389, 0.1146, 0.007388, 0.1146, 0.007387, 0.1146, 0.007389, 0.1146, 0.007389, 0.1146, 0.007389, 0.1146, 0.00739, 0.1146, 0.007389, 0.1146, 0.007387, 0.1146, 0.007388, 0.1146, 0.007388, 0.1146, 0.007387, 0.1146, 0.007387, 0.1146, 0.007387, 0.1146, 0.007387, 0.1146, 0.007387, 0.1146, 0.007387, 0.1146, 0.007387, 0.1146, 0.007385, 0.1146, 0.007386, 0.1146, 0.007387, 0.1146, 0.007386, 0.1146, 0.007387, 0.1146, 0.007388, 0.107, 0.003086, 0.109, 0.005558, 0.109, 0.01231, 0.1066, 0.01466, 0.107, 0.003086, 0.1066, 0.01466, 0.1039, 0.01597, 0.1043, 0.001399, 0.1158, 0.02109, 0.1066, 0.01466, 0.109, 0.01231, 0.1139, 0.01564, 0.1158, 0.02109, 0.1139, 0.01564, 0.1184, 0.01451, 0.124, 0.01935, 0.1158, 0.02109, 0.124, 0.01935, 0.1277, 0.02432, 0.1162, 0.02563, 0.1158, 0.02109, 0.1162, 0.02563, 0.1039, 0.01597, 0.1066, 0.01466, 0.1346, 0.009251, 0.124, 0.01935, 0.1184, 0.01451, 0.1209, 0.01075, 0.1346, 0.009251, 0.1209, 0.01075, 0.1211, 0.007195, 0.1292, 0.00416, 0.04863, 0.04376, 0.03853, 0.05985, 0.02638, 0.06102, 0.04481, 0.03318, 0.1346, 0.009251, 0.1383, 0.01527, 0.1277, 0.02432, 0.124, 0.01935, 0.1127, 0.851, 0.1581, 0.8496, 0.1553, 0.8821, 0.1152, 0.8723, 0.1127, 0.851, 0.1024, 0.8172, 0.1506, 0.8076, 0.1581, 0.8496, 0.2802, 0.8763, 0.2679, 0.9313, 0.2349, 0.9176, 0.2388, 0.868, 0.2802, 0.8763, 0.2388, 0.868, 0.2436, 0.8051, 0.2906, 0.8078, 0.2005, 0.8576, 0.2388, 0.868, 0.2349, 0.9176, 0.1921, 0.8988, 0.2005, 0.8576, 0.1921, 0.8988, 0.1553, 0.8821, 0.1581, 0.8496, 0.2005, 0.8576, 0.1581, 0.8496, 0.1506, 0.8076, 0.198, 0.805, 0.2005, 0.8576, 0.198, 0.805, 0.2436, 0.8051, 0.2388, 0.868, 0.09798, 0.004029, 0.1043, 0.001399, 0.1039, 0.01597, 0.1002, 0.01909, 0.09798, 0.004029, 0.1002, 0.01909, 0.09393, 0.02375, 0.0873, 0.00879, 0.1131, 0.02977, 0.1002, 0.01909, 0.1039, 0.01597, 0.1162, 0.02563, 0.1131, 0.02977, 0.1162, 0.02563, 0.1277, 0.02432, 0.1274, 0.03194, 0.1131, 0.02977, 0.1274, 0.03194, 0.1223, 0.04266, 0.1067, 0.03508, 0.1131, 0.02977, 0.1067, 0.03508, 0.09393, 0.02375, 0.1002, 0.01909, 0.1404, 0.02702, 0.1274, 0.03194, 0.1277, 0.02432, 0.1383, 0.01527, 0.1404, 0.02702, 0.1389, 0.04402, 0.1223, 0.04266, 0.1274, 0.03194, 0.08803, 0.7748, 0.1393, 0.7613, 0.1506, 0.8076, 0.1024, 0.8172, 0.08803, 0.7748, 0.07115, 0.7217, 0.1256, 0.7074, 0.1393, 0.7613, 0.293, 0.7452, 0.2906, 0.8078, 0.2436, 0.8051, 0.2414, 0.7473, 0.293, 0.7452, 0.2414, 0.7473, 0.2339, 0.6883, 0.2894, 0.6827, 0.1907, 0.7529, 0.2414, 0.7473, 0.2436, 0.8051, 0.198, 0.805, 0.1907, 0.7529, 0.198, 0.805, 0.1506, 0.8076, 0.1393, 0.7613, 0.1907, 0.7529, 0.1393, 0.7613, 0.1256, 0.7074, 0.1797, 0.6967, 0.1907, 0.7529, 0.1797, 0.6967, 0.2339, 0.6883, 0.2414, 0.7473, 0.05342, 0.6566, 0.1106, 0.643, 0.1256, 0.7074, 0.07115, 0.7217, 0.05342, 0.6566, 0.03677, 0.5838, 0.09568, 0.5717, 0.1106, 0.643, 0.282, 0.6133, 0.2894, 0.6827, 0.2339, 0.6883, 0.224, 0.6214, 0.282, 0.6133, 0.224, 0.6214, 0.2119, 0.5497, 0.2711, 0.5397, 0.1672, 0.6315, 0.224, 0.6214, 0.2339, 0.6883, 0.1797, 0.6967, 0.1672, 0.6315, 0.1797, 0.6967, 0.1256, 0.7074, 0.1106, 0.643, 0.1672, 0.6315, 0.1106, 0.643, 0.09568, 0.5717, 0.1538, 0.5606, 0.1672, 0.6315, 0.1538, 0.5606, 0.2119, 0.5497, 0.224, 0.6214, 0.0226, 0.5084, 0.08184, 0.498, 0.09568, 0.5717, 0.03677, 0.5838, 0.0226, 0.5084, 0.01148, 0.4329, 0.0696, 0.4246, 0.08184, 0.498, 0.257, 0.4645, 0.2711, 0.5397, 0.2119, 0.5497, 0.1981, 0.4762, 0.257, 0.4645, 0.1981, 0.4762, 0.183, 0.4034, 0.2401, 0.3903, 0.1401, 0.4876, 0.1981, 0.4762, 0.2119, 0.5497, 0.1538, 0.5606, 0.1401, 0.4876, 0.1538, 0.5606, 0.09568, 0.5717, 0.08184, 0.498, 0.1401, 0.4876, 0.08184, 0.498, 0.0696, 0.4246, 0.1265, 0.415, 0.1401, 0.4876, 0.1265, 0.415, 0.183, 0.4034, 0.1981, 0.4762, 0.00387, 0.3598, 0.05941, 0.3537, 0.0696, 0.4246, 0.01148, 0.4329, 0.00387, 0.3598, 5.413e-05, 0.2908, 0.05155, 0.2873, 0.05941, 0.3537, 0.2209, 0.3195, 0.2401, 0.3903, 0.183, 0.4034, 0.167, 0.3337, 0.2209, 0.3195, 0.167, 0.3337, 0.1507, 0.2694, 0.2, 0.2545, 0.1135, 0.3453, 0.167, 0.3337, 0.183, 0.4034, 0.1265, 0.415, 0.1135, 0.3453, 0.1265, 0.415, 0.0696, 0.4246, 0.05941, 0.3537, 0.1135, 0.3453, 0.05941, 0.3537, 0.05155, 0.2873, 0.1015, 0.2804, 0.1135, 0.3453, 0.1015, 0.2804, 0.1507, 0.2694, 0.167, 0.3337, 5.455e-05, 0.2278, 0.04617, 0.227, 0.05155, 0.2873, 5.413e-05, 0.2908, 5.455e-05, 0.2278, 0.003648, 0.1776, 0.04389, 0.179, 0.04617, 0.227, 0.1782, 0.1976, 0.2, 0.2545, 0.1507, 0.2694, 0.1346, 0.2122, 0.1782, 0.1976, 0.1346, 0.2122, 0.1211, 0.1673, 0.1587, 0.154, 0.09079, 0.2221, 0.1346, 0.2122, 0.1507, 0.2694, 0.1015, 0.2804, 0.09079, 0.2221, 0.1015, 0.2804, 0.05155, 0.2873, 0.04617, 0.227, 0.09079, 0.2221, 0.04617, 0.227, 0.04389, 0.179, 0.08287, 0.1759, 0.09079, 0.2221, 0.08287, 0.1759, 0.1211, 0.1673, 0.1346, 0.2122, 0.07708, 0.9476, 0.09607, 0.956, 0.0899, 0.9655, 0.07385, 0.9668, 0.07708, 0.9476, 0.08797, 0.9272, 0.1093, 0.9403, 0.09607, 0.956, 0.1148, 0.9999, 0.09553, 0.997, 0.1018, 0.9822, 0.1127, 0.9794, 0.1148, 0.9999, 0.1127, 0.9794, 0.1341, 0.971, 0.1412, 0.9949, 0.1062, 0.9664, 0.1127, 0.9794, 0.1018, 0.9822, 0.0958, 0.9739, 0.1062, 0.9664, 0.0958, 0.9739, 0.0899, 0.9655, 0.09607, 0.956, 0.1062, 0.9664, 0.09607, 0.956, 0.1093, 0.9403, 0.1233, 0.9543, 0.1062, 0.9664, 0.1233, 0.9543, 0.1341, 0.971, 0.1127, 0.9794, 0.107, 0.8925, 0.1375, 0.9073, 0.1093, 0.9403, 0.08797, 0.9272, 0.107, 0.8925, 0.1152, 0.8723, 0.1553, 0.8821, 0.1375, 0.9073, 0.199, 0.9814, 0.1412, 0.9949, 0.1341, 0.971, 0.189, 0.9497, 0.189, 0.9497, 0.217, 0.9301, 0.2296, 0.9463, 0.219, 0.9565, 0.1648, 0.9262, 0.189, 0.9497, 0.1341, 0.971, 0.1233, 0.9543, 0.1648, 0.9262, 0.1233, 0.9543, 0.1093, 0.9403, 0.1375, 0.9073, 0.1648, 0.9262, 0.1375, 0.9073, 0.1553, 0.8821, 0.1921, 0.8988, 0.1648, 0.9262, 0.1921, 0.8988, 0.217, 0.9301, 0.189, 0.9497, 0.05293, 0.05922, 0.05769, 0.06079, 0.06008, 0.07079, 0.05083, 0.06926, 0.05293, 0.05922, 0.05083, 0.06926, 0.03853, 0.05985, 0.04958, 0.05488, 0.05293, 0.05922, 0.04958, 0.05488, 0.05352, 0.05288, 0.05479, 0.05478, 0.05293, 0.05922, 0.05479, 0.05478, 0.05696, 0.05535, 0.05769, 0.06079, 0.05171, 0.04806, 0.04958, 0.05488, 0.03853, 0.05985, 0.04863, 0.04376, 0.05171, 0.04806, 0.04863, 0.04376, 0.06793, 0.04076, 0.0587, 0.0461, 0.05171, 0.04806, 0.0587, 0.0461, 0.0569, 0.04937, 0.05431, 0.0502, 0.05171, 0.04806, 0.05431, 0.0502, 0.05352, 0.05288, 0.04958, 0.05488, 0.06388, 0.04884, 0.0587, 0.0461, 0.06793, 0.04076, 0.07221, 0.0504, 0.06388, 0.04884, 0.07221, 0.0504, 0.07377, 0.05786, 0.06516, 0.05379, 0.06388, 0.04884, 0.06516, 0.05379, 0.05989, 0.05213, 0.05897, 0.05014, 0.06388, 0.04884, 0.05897, 0.05014, 0.0569, 0.04937, 0.0587, 0.0461, 0.06236, 0.05866, 0.06516, 0.05379, 0.07377, 0.05786, 0.06884, 0.06689, 0.06236, 0.05866, 0.06884, 0.06689, 0.06008, 0.07079, 0.05769, 0.06079, 0.06236, 0.05866, 0.05769, 0.06079, 0.05696, 0.05535, 0.05897, 0.05428, 0.06236, 0.05866, 0.05897, 0.05428, 0.05989, 0.05213, 0.06516, 0.05379, 0.02638, 0.06102, 0.03853, 0.05985, 0.03912, 0.0867, 0.01925, 0.0916, 0.107, 0.003086, 0.1043, 0.001399, 0.1139, 5.413e-05, 0.1136, 0.002335, 0.1139, 5.413e-05, 0.1205, 0.0003387, 0.1188, 0.00343, 0.1188, 0.00343, 0.1205, 0.0003387, 0.1292, 0.00416, 0.1211, 0.007195, 0.1139, 5.413e-05, 0.1136, 0.002335, 0.109, 0.005558, 0.107, 0.003086, 0.2297, 0.981, 0.219, 0.9565, 0.2296, 0.9463, 0.2356, 0.9405, 0.2593, 0.953, 0.199, 0.9814, 0.189, 0.9497, 0.219, 0.9565, 0.2297, 0.981, 0.2349, 0.9176, 0.2679, 0.9313, 0.2593, 0.953, 0.2356, 0.9405, 0.217, 0.9301, 0.1921, 0.8988, 0.2349, 0.9176, 0.217, 0.9301, 0.1921, 0.8988, 0.1921, 0.8988, 0.217, 0.9301, 0.2296, 0.9463, 0.217, 0.9301, 0.2349, 0.9176, 0.2356, 0.9405, 0.2349, 0.9176, 0.217, 0.9301, 0.217, 0.9301, 0.2349, 0.9176, 0.1921, 0.8988, 0.2349, 0.9176, 0.2349, 0.9176, 0.1921, 0.8988])
me_cube.materials.append(mat_material)
me_cube.use_remesh_preserve_volume = False
me_cube.use_remesh_preserve_attributes = False
me_cube.use_mirror_vertex_groups = False
me_cube.update()

# ---- objects
ob_cube = bpy.data.objects.new('Cube', me_cube)
ob_lamp = bpy.data.objects.new('Lamp', light_lamp)
ob_camera = bpy.data.objects.new('Camera', cam_camera)

# ---- transforms, parenting, visibility, modifiers, constraints
ob_cube.location = (0.0, 0.0, 0.0)
ob_cube.lock_rotations_4d = False
ob_cube.empty_display_type = 'ARROWS'
ob_cube.lineart.crease_threshold = 0.0
_m = ob_cube.modifiers.new('ミラー', 'MIRROR')
ob_lamp.location = (0.04272, -3.562, 10.24)
ob_lamp.rotation_euler = (-0.03888, -0.05564, 2.212)
ob_lamp.lock_rotations_4d = False
ob_lamp.empty_display_type = 'ARROWS'
ob_lamp.color = (0.0, 0.0, 0.0, 0.0)
ob_lamp.lineart.crease_threshold = 0.0
ob_camera.location = (7.481, -6.508, 5.344)
ob_camera.rotation_euler = (1.109, 0.0, 0.8149)
ob_camera.lock_rotations_4d = False
ob_camera.empty_display_type = 'ARROWS'
ob_camera.color = (0.0, 0.0, 0.0, 0.0)
ob_camera.display_type = 'WIRE'
ob_camera.lineart.crease_threshold = 0.0

# ---- collection membership
col_collection_1.objects.link(ob_cube)
col_collection_1.objects.link(ob_lamp)
col_collection_1.objects.link(ob_camera)

# ---- scene / render settings (as saved in the file)
scene.camera = ob_camera
scene.frame_start = 1; scene.frame_end = 250; scene.frame_set(1)
scene.render.engine = 'BLENDER_EEVEE_NEXT'
scene.render.resolution_percentage = 50
scene.render.dither_intensity = 0.0
scene.cycles.use_denoising = False
scene.cycles.samples = 128
scene.cycles.sampling_pattern = 'TABULATED_SOBOL'
scene.cycles.use_adaptive_sampling = False
scene.cycles.use_light_tree = False
scene.cycles.blur_glossy = 0.0
scene.cycles.sample_clamp_indirect = 0.0
scene.view_settings.view_transform = 'Standard'
bpy.context.view_layer.update()
